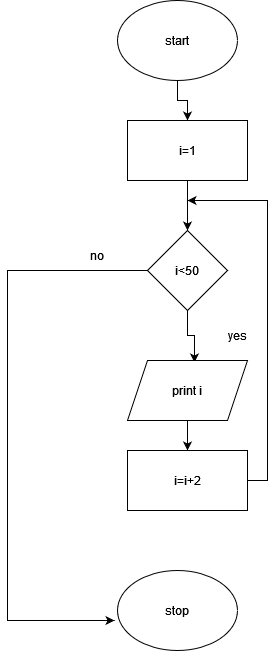

The diagram above was exported from draw.io. Its source (the exported page's mxGraphModel, read from the mxfile embedded in the PNG):
<mxGraphModel dx="1050" dy="558" grid="1" gridSize="10" guides="1" tooltips="1" connect="1" arrows="1" fold="1" page="1" pageScale="1" pageWidth="850" pageHeight="1100" math="0" shadow="0">
  <root>
    <mxCell id="0" />
    <mxCell id="1" parent="0" />
    <mxCell id="1QMOUzIDmKgUqwl2r1zS-12" style="edgeStyle=orthogonalEdgeStyle;rounded=0;orthogonalLoop=1;jettySize=auto;html=1;exitX=0.5;exitY=1;exitDx=0;exitDy=0;" edge="1" parent="1" source="1QMOUzIDmKgUqwl2r1zS-1" target="1QMOUzIDmKgUqwl2r1zS-2">
      <mxGeometry relative="1" as="geometry" />
    </mxCell>
    <mxCell id="1QMOUzIDmKgUqwl2r1zS-1" value="start" style="ellipse;whiteSpace=wrap;html=1;" vertex="1" parent="1">
      <mxGeometry x="380" y="20" width="120" height="80" as="geometry" />
    </mxCell>
    <mxCell id="1QMOUzIDmKgUqwl2r1zS-9" style="edgeStyle=orthogonalEdgeStyle;rounded=0;orthogonalLoop=1;jettySize=auto;html=1;exitX=0.5;exitY=1;exitDx=0;exitDy=0;entryX=0.5;entryY=0;entryDx=0;entryDy=0;" edge="1" parent="1" source="1QMOUzIDmKgUqwl2r1zS-2" target="1QMOUzIDmKgUqwl2r1zS-3">
      <mxGeometry relative="1" as="geometry" />
    </mxCell>
    <mxCell id="1QMOUzIDmKgUqwl2r1zS-2" value="i=1" style="rounded=0;whiteSpace=wrap;html=1;" vertex="1" parent="1">
      <mxGeometry x="390" y="140" width="120" height="60" as="geometry" />
    </mxCell>
    <mxCell id="1QMOUzIDmKgUqwl2r1zS-7" style="edgeStyle=orthogonalEdgeStyle;rounded=0;orthogonalLoop=1;jettySize=auto;html=1;exitX=0;exitY=0.5;exitDx=0;exitDy=0;entryX=-0.025;entryY=0.625;entryDx=0;entryDy=0;entryPerimeter=0;" edge="1" parent="1" source="1QMOUzIDmKgUqwl2r1zS-3" target="1QMOUzIDmKgUqwl2r1zS-6">
      <mxGeometry relative="1" as="geometry">
        <Array as="points">
          <mxPoint x="270" y="290" />
          <mxPoint x="270" y="640" />
        </Array>
      </mxGeometry>
    </mxCell>
    <mxCell id="1QMOUzIDmKgUqwl2r1zS-11" style="edgeStyle=orthogonalEdgeStyle;rounded=0;orthogonalLoop=1;jettySize=auto;html=1;exitX=0.5;exitY=1;exitDx=0;exitDy=0;entryX=0.558;entryY=0.033;entryDx=0;entryDy=0;entryPerimeter=0;" edge="1" parent="1" source="1QMOUzIDmKgUqwl2r1zS-3" target="1QMOUzIDmKgUqwl2r1zS-4">
      <mxGeometry relative="1" as="geometry" />
    </mxCell>
    <mxCell id="1QMOUzIDmKgUqwl2r1zS-3" value="i&amp;lt;50" style="rhombus;whiteSpace=wrap;html=1;" vertex="1" parent="1">
      <mxGeometry x="410" y="250" width="80" height="80" as="geometry" />
    </mxCell>
    <mxCell id="1QMOUzIDmKgUqwl2r1zS-10" style="edgeStyle=orthogonalEdgeStyle;rounded=0;orthogonalLoop=1;jettySize=auto;html=1;exitX=0.5;exitY=1;exitDx=0;exitDy=0;" edge="1" parent="1" source="1QMOUzIDmKgUqwl2r1zS-4" target="1QMOUzIDmKgUqwl2r1zS-5">
      <mxGeometry relative="1" as="geometry" />
    </mxCell>
    <mxCell id="1QMOUzIDmKgUqwl2r1zS-4" value="print i" style="shape=parallelogram;perimeter=parallelogramPerimeter;whiteSpace=wrap;html=1;fixedSize=1;" vertex="1" parent="1">
      <mxGeometry x="390" y="380" width="120" height="60" as="geometry" />
    </mxCell>
    <mxCell id="1QMOUzIDmKgUqwl2r1zS-8" style="edgeStyle=orthogonalEdgeStyle;rounded=0;orthogonalLoop=1;jettySize=auto;html=1;exitX=1;exitY=0.5;exitDx=0;exitDy=0;" edge="1" parent="1" source="1QMOUzIDmKgUqwl2r1zS-5">
      <mxGeometry relative="1" as="geometry">
        <mxPoint x="450" y="220" as="targetPoint" />
        <Array as="points">
          <mxPoint x="530" y="500" />
          <mxPoint x="530" y="220" />
        </Array>
      </mxGeometry>
    </mxCell>
    <mxCell id="1QMOUzIDmKgUqwl2r1zS-5" value="i=i+2" style="rounded=0;whiteSpace=wrap;html=1;" vertex="1" parent="1">
      <mxGeometry x="390" y="470" width="120" height="60" as="geometry" />
    </mxCell>
    <mxCell id="1QMOUzIDmKgUqwl2r1zS-6" value="stop" style="ellipse;whiteSpace=wrap;html=1;" vertex="1" parent="1">
      <mxGeometry x="380" y="590" width="120" height="80" as="geometry" />
    </mxCell>
    <mxCell id="1QMOUzIDmKgUqwl2r1zS-13" value="no" style="text;html=1;strokeColor=none;fillColor=none;align=center;verticalAlign=middle;whiteSpace=wrap;rounded=0;" vertex="1" parent="1">
      <mxGeometry x="330" y="260" width="60" height="30" as="geometry" />
    </mxCell>
    <mxCell id="1QMOUzIDmKgUqwl2r1zS-16" value="yes" style="text;html=1;strokeColor=none;fillColor=none;align=center;verticalAlign=middle;whiteSpace=wrap;rounded=0;" vertex="1" parent="1">
      <mxGeometry x="470" y="340" width="60" height="30" as="geometry" />
    </mxCell>
  </root>
</mxGraphModel>